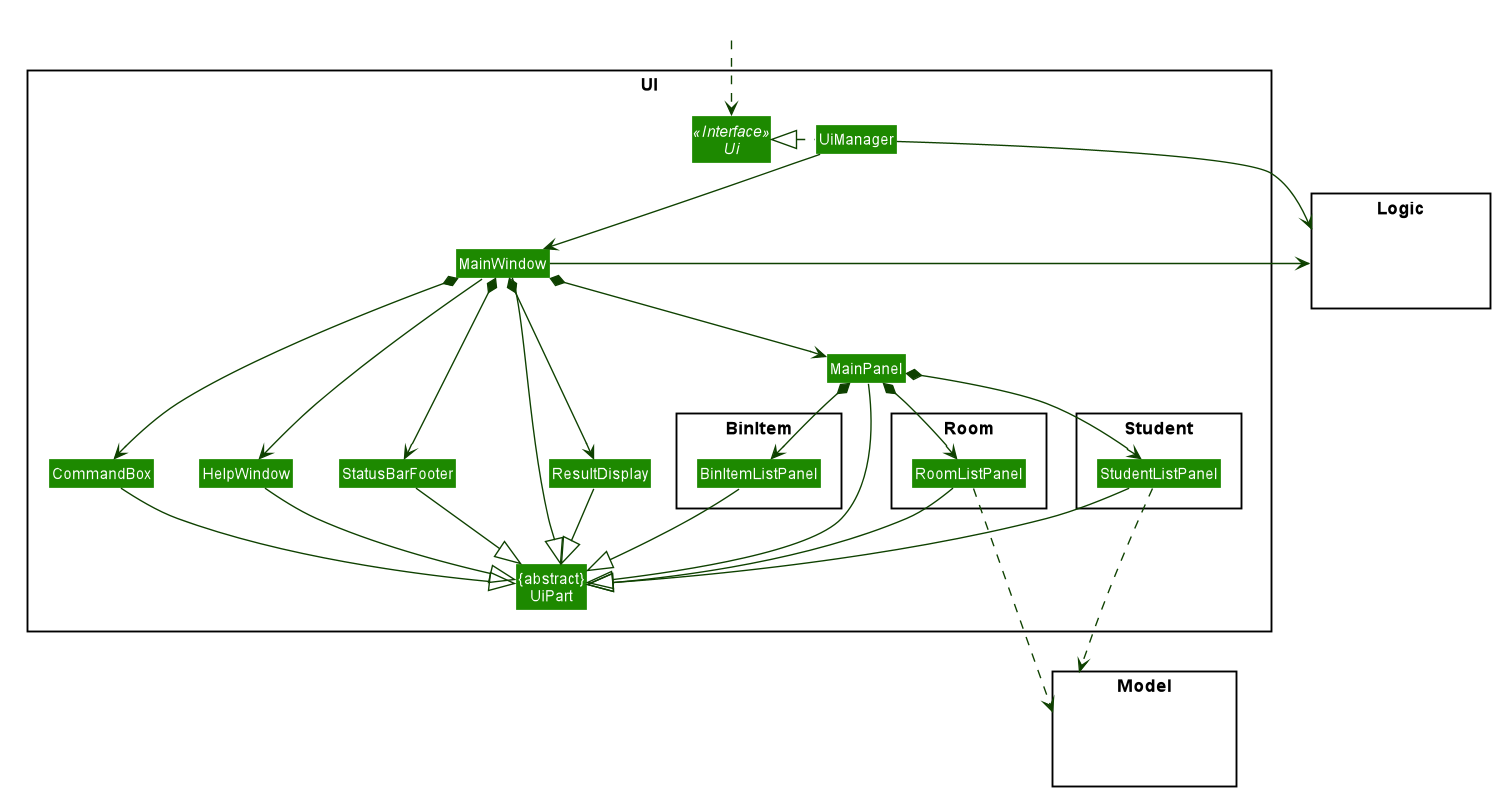

The diagram above was rendered by PlantUML. Its source (embedded in the PNG):
@startuml








skinparam BackgroundColor #FFFFFFF

skinparam Shadowing false

skinparam Class {
    FontColor #FFFFFF
    BorderThickness 1
    BorderColor #FFFFFF
    StereotypeFontColor #FFFFFF
    FontName Arial
}

skinparam Actor {
    BorderColor #000000
    Color #000000
    FontName Arial
}

skinparam Sequence {
    MessageAlign center
    BoxFontSize 15
    BoxPadding 0
    BoxFontColor #FFFFFF
    FontName Arial
}

skinparam Participant {
    FontColor #FFFFFFF
    Padding 20
}

skinparam MinClassWidth 50
skinparam ParticipantPadding 10
skinparam Shadowing false
skinparam DefaultTextAlignment center
skinparam packageStyle Rectangle

hide footbox
hide members
hide circle
skinparam arrowThickness 1.1
skinparam arrowColor #0E4100
skinparam classBackgroundColor #1D8900

package UI <<Rectangle>>{
Interface Ui <<Interface>>
Class "{abstract}\nUiPart" as UiPart
Class UiManager
Class MainWindow
Class HelpWindow
Class ResultDisplay
Class MainPanel
Class StatusBarFooter
Class CommandBox


package Student <<Rectangle>> {
Class StudentListPanel
}

skinparam componentBorderColor transparent
package Room <<Rectangle>>{
Class RoomListPanel
}

package BinItem <<Rectangle>>{
Class BinItemListPanel
}

Class StudentListPanel
}

package Model <<Rectangle>> {
Class HiddenModel #FFFFFF
}

package Logic <<Rectangle>> {
Class HiddenLogic #FFFFFF
}

Class HiddenOutside #FFFFFF
HiddenOutside ..> Ui

UiManager .left.|> Ui
UiManager -down-> MainWindow
MainWindow --> HelpWindow
MainWindow *-down-> CommandBox
MainWindow *-down-> ResultDisplay
MainWindow *-down-> MainPanel
MainWindow *-down-> StatusBarFooter

MainPanel *-down-> RoomListPanel
MainPanel *-down-> BinItemListPanel
MainPanel *-down-> StudentListPanel

RoomListPanel --|> UiPart
BinItemListPanel --|> UiPart
StudentListPanel --|> UiPart

RoomListPanel ..down.> Model
StudentListPanel ..down.> Model

MainWindow --left|> UiPart

ResultDisplay --|> UiPart
CommandBox --|> UiPart
StatusBarFooter --|> UiPart
HelpWindow -down-|> UiPart
MainPanel --|> UiPart

UiManager -right-> Logic
MainWindow -left-> Logic

HelpWindow -[hidden]left- CommandBox
CommandBox -[hidden]left- ResultDisplay
ResultDisplay -[hidden]left- StatusBarFooter
RoomListPanel -[hidden]left- BinItemListPanel

MainWindow -[hidden]-|> UiPart
@enduml